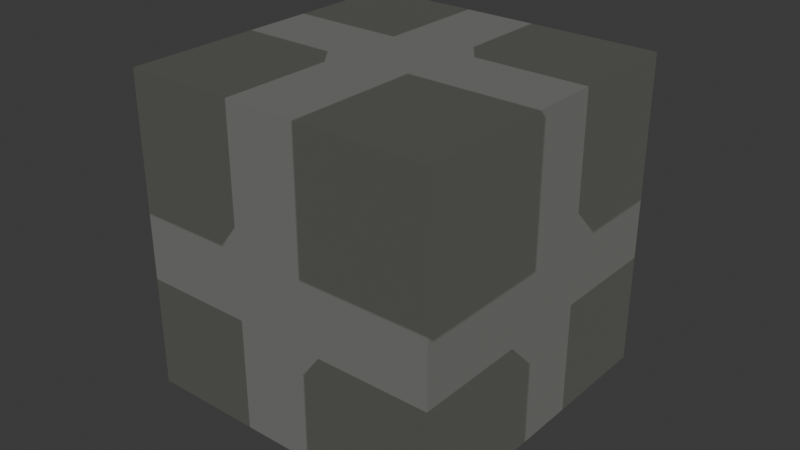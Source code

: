 # Source: levier_eteint.blend  (saved by Blender 4.0.36; exported with 4.5.12 LTS)
import bpy
from mathutils import Matrix  # noqa: F401  (used for matrix-valued properties, if any)

bpy.ops.wm.read_factory_settings(use_empty=True)
scene = bpy.context.scene
scene.name = 'Scene'

# ---- collections
col_collection = bpy.data.collections.new('Collection'); scene.collection.children.link(col_collection)

# ---- materials (node trees are filled in below, after node groups)
mat_mat_riau_005 = bpy.data.materials.new('Matériau.005')
mat_mat_riau_005.use_transparent_shadow = False
mat_mat_cube = bpy.data.materials.new('Mat-Cube')
mat_mat_cube.alpha_threshold = 0.0
mat_mat_cube.use_transparent_shadow = False
mat_mat_cube.roughness = 0.5
mat_mat_cube.line_color = (0.0, 0.0, 0.0, 1.0)

# ---- material node trees
mat_mat_riau_005.use_nodes = True; mat_mat_riau_005.node_tree.nodes.clear()
_N = mat_mat_riau_005.node_tree.nodes; _L = mat_mat_riau_005.node_tree.links
n0 = _N.new('ShaderNodeOutputMaterial'); n0.name = 'Sortie matériau'; n0.location = (300, 300)
n1 = _N.new('ShaderNodeBsdfPrincipled'); n1.name = 'BSDF guidée'; n1.location = (10, 300)
n1.inputs[0].default_value = (0.08286, 0.08292, 0.08669, 1.0)
n1.inputs[3].default_value = 1.45
n1.inputs[27].default_value = (0.06393, 0.06413, 0.05724, 1.0)
n1.inputs[28].default_value = 1.0
_L.new(n1.outputs[0], n0.inputs[0])
n0.is_active_output = True
mat_mat_cube.use_nodes = True; mat_mat_cube.node_tree.nodes.clear()
_N = mat_mat_cube.node_tree.nodes; _L = mat_mat_cube.node_tree.links
n0 = _N.new('ShaderNodeOutputMaterial'); n0.name = 'Material Output'; n0.location = (300, 300)
n1 = _N.new('ShaderNodeBsdfPrincipled'); n1.name = 'BSDF guidée'; n1.location = (-17, 295)
n1.inputs[1].default_value = 1.0
n1.inputs[3].default_value = 1.45
n2 = _N.new('ShaderNodeRGB'); n2.name = 'RVB'; n2.location = (-437, 406)
n2.outputs[0].default_value = (0.0, 0.0, 0.0, 1.0)
n3 = _N.new('ShaderNodeBrightContrast'); n3.name = 'Luminosité/contraste'; n3.location = (-221, 398)
n4 = _N.new('ShaderNodeObjectInfo'); n4.name = 'Infos d’objet'; n4.location = (-494, 203)
_L.new(n1.outputs[0], n0.inputs[0])
_L.new(n1.outputs[0], n0.inputs[1])
_L.new(n2.outputs[0], n3.inputs[0])
_L.new(n3.outputs[0], n1.inputs[0])
n0.is_active_output = True

# ---- world
world_world = bpy.data.worlds.new('World'); scene.world = world_world
world_world.use_nodes = True; world_world.node_tree.nodes.clear()
_N = world_world.node_tree.nodes; _L = world_world.node_tree.links
n0 = _N.new('ShaderNodeOutputWorld'); n0.name = 'World Output'; n0.location = (300, 300)
n1 = _N.new('ShaderNodeBackground'); n1.name = 'Background'; n1.location = (10, 300)
n1.inputs[0].default_value = (0.05088, 0.05088, 0.05088, 1.0)
_L.new(n1.outputs[0], n0.inputs[0])
n0.is_active_output = True
world_world.color = (0.05088, 0.05088, 0.05088)
world_world.use_sun_shadow = False
world_world.sun_shadow_jitter_overblur = 0.0

# ---- meshes
me_cube = bpy.data.meshes.new('Cube')
me_cube.from_pydata([(1.0, 1.0, 1.0), (1.0, 1.0, -1.0), (1.0, -1.0, 1.0), (1.0, -1.0, -1.0), (-1.0, 1.0, 1.0), (-1.0, 1.0, -1.0), (-1.0, -1.0, 1.0), (-1.0, -1.0, -1.0)], [], [(0, 4, 6, 2), (3, 2, 6, 7), (7, 6, 4, 5), (5, 1, 3, 7), (1, 0, 2, 3), (5, 4, 0, 1)])
_uv = me_cube.uv_layers.new(name='UVMap')
_uv.uv.foreach_set('vector', [0.625, 0.5, 0.875, 0.5, 0.875, 0.75, 0.625, 0.75, 0.375, 0.75, 0.625, 0.75, 0.625, 1.0, 0.375, 1.0, 0.375, 0.0, 0.625, 0.0, 0.625, 0.25, 0.375, 0.25, 0.125, 0.5, 0.375, 0.5, 0.375, 0.75, 0.125, 0.75, 0.375, 0.5, 0.625, 0.5, 0.625, 0.75, 0.375, 0.75, 0.375, 0.25, 0.625, 0.25, 0.625, 0.5, 0.375, 0.5])
me_cube.materials.append(mat_mat_riau_005)
me_cube.use_mirror_vertex_groups = False
me_cube.update()
me_cube_001 = bpy.data.meshes.new('Cube.001')
me_cube_001.from_pydata([(1.0, 1.0, 1.0), (0.875, 0.875, 0.875), (1.0, 1.0, -1.0), (0.875, 0.875, -0.875), (1.0, -1.0, 1.0), (0.875, -0.875, 0.875), (1.0, -1.0, -1.0), (0.875, -0.875, -0.875), (-1.0, 1.0, 1.0), (-0.875, 0.875, 0.875), (-1.0, 1.0, -1.0), (-0.875, 0.875, -0.875), (-1.0, -1.0, 1.0), (-0.875, -0.875, 0.875), (-1.0, -1.0, -1.0), (-0.875, -0.875, -0.875), (1.0, -1.0, -0.25), (0.25, -1.0, -0.25), (1.0, -1.0, 0.25), (-0.25, -1.0, 0.25), (-1.0, -1.0, -0.25), (-1.0, -1.0, 0.25), (-1.0, -0.25, -0.25), (-1.0, 1.0, -0.25), (-1.0, 1.0, 0.25), (1.0, 1.0, -0.25), (1.0, 1.0, 0.25), (1.0, -0.25, 0.25), (0.25, -0.875, -0.25), (-0.875, -0.875, -0.25), (-0.25, -0.875, 0.25), (-0.875, -0.875, 0.25), (0.875, -0.875, -0.25), (0.875, -0.875, 0.25), (-0.875, -0.25, -0.25), (-0.875, 0.875, -0.25), (-0.875, 0.875, 0.25), (0.875, -0.25, 0.25), (0.875, 0.875, -0.25), (0.875, 0.875, 0.25), (0.25, 1.0, 1.0), (-0.25, 1.0, 1.0), (-0.25, -1.0, 1.0), (0.25, -1.0, 1.0), (0.25, -1.0, 0.25), (-0.25, -1.0, -0.25), (-0.25, -1.0, -1.0), (0.25, -1.0, -1.0), (-0.25, 1.0, -1.0), (0.25, 1.0, -1.0), (-0.25, 1.0, 0.25), (0.25, 1.0, 0.25), (-0.25, 1.0, -0.25), (0.25, 1.0, -0.25), (-0.25, -0.875, 0.875), (0.25, -0.875, 0.875), (0.25, 0.875, 0.875), (-0.25, 0.875, 0.875), (0.25, -0.875, 0.25), (-0.25, -0.875, -0.875), (0.25, -0.875, -0.875), (-0.25, -0.875, -0.25), (-0.25, 0.875, -0.875), (0.25, 0.875, -0.875), (0.25, 0.875, 0.25), (-0.25, 0.875, 0.25), (-0.25, 0.875, -0.25), (0.25, 0.875, -0.25), (-1.0, -0.25, 1.0), (-1.0, 0.25, 1.0), (-0.25, -0.25, 1.0), (-0.25, 0.25, 1.0), (1.0, -0.25, 1.0), (1.0, 0.25, 1.0), (0.25, -0.25, 1.0), (0.25, 0.25, 1.0), (-1.0, -0.25, 0.25), (-1.0, 0.25, 0.25), (-1.0, 0.25, -0.25), (-1.0, 0.25, -1.0), (-1.0, -0.25, -1.0), (1.0, -0.25, -1.0), (1.0, 0.25, -1.0), (0.25, -0.25, -1.0), (0.25, 0.25, -1.0), (-0.25, -0.25, -1.0), (-0.25, 0.25, -1.0), (1.0, 0.25, 0.25), (1.0, -0.25, -0.25), (1.0, 0.25, -0.25), (-0.875, -0.25, 0.875), (-0.875, 0.25, 0.875), (-0.25, -0.25, 0.875), (-0.25, 0.25, 0.875), (0.875, -0.25, 0.875), (0.875, 0.25, 0.875), (0.25, -0.25, 0.875), (0.25, 0.25, 0.875), (-0.875, 0.25, 0.25), (-0.875, -0.25, 0.25), (-0.875, -0.25, -0.875), (-0.875, 0.25, -0.875), (-0.875, 0.25, -0.25), (0.875, -0.25, -0.875), (0.875, 0.25, -0.875), (0.25, -0.25, -0.875), (0.25, 0.25, -0.875), (-0.25, -0.25, -0.875), (-0.25, 0.25, -0.875), (0.875, 0.25, 0.25), (0.875, -0.25, -0.25), (0.875, 0.25, -0.25)], [], [(68, 12, 42, 70), (71, 41, 8, 69), (73, 0, 40, 75), (74, 43, 4, 72), (18, 4, 43, 44), (12, 21, 19, 42), (45, 20, 14, 46), (47, 6, 16, 17), (8, 24, 77, 69), (21, 12, 68, 76), (23, 10, 79, 78), (14, 20, 22, 80), (6, 47, 83, 81), (84, 49, 2, 82), (79, 10, 48, 86), (46, 14, 80, 85), (26, 0, 73, 87), (4, 18, 27, 72), (2, 25, 89, 82), (16, 6, 81, 88), (0, 26, 51, 40), (24, 8, 41, 50), (10, 23, 52, 48), (53, 25, 2, 49), (91, 9, 57, 93), (54, 13, 90, 92), (5, 55, 96, 94), (97, 56, 1, 95), (13, 54, 30, 31), (55, 5, 33, 58), (15, 29, 61, 59), (28, 32, 7, 60), (13, 31, 99, 90), (36, 9, 91, 98), (29, 15, 100, 34), (101, 11, 35, 102), (104, 3, 63, 106), (105, 60, 7, 103), (100, 15, 59, 107), (108, 62, 11, 101), (5, 94, 37, 33), (95, 1, 39, 109), (7, 32, 110, 103), (111, 38, 3, 104), (9, 36, 65, 57), (39, 1, 56, 64), (3, 38, 67, 63), (35, 11, 62, 66), (32, 28, 17, 16, 88, 110), (89, 25, 53, 67, 38, 111), (23, 78, 102, 35, 66, 52), (22, 20, 45, 61, 29, 34), (30, 19, 21, 76, 99, 31), (77, 24, 50, 65, 36, 98), (26, 87, 109, 39, 64, 51), (37, 27, 18, 44, 58, 33), (65, 50, 41, 71, 93, 57), (42, 19, 30, 54, 92, 70), (61, 45, 46, 85, 107, 59), (48, 52, 66, 62, 108, 86), (67, 53, 49, 84, 106, 63), (47, 17, 28, 60, 105, 83), (58, 44, 43, 74, 96, 55), (40, 51, 64, 56, 97, 75), (84, 82, 89, 111, 104, 106), (109, 87, 73, 75, 97, 95), (102, 78, 79, 86, 108, 101), (71, 69, 77, 98, 91, 93), (96, 74, 72, 27, 37, 94), (88, 81, 83, 105, 103, 110), (68, 70, 92, 90, 99, 76), (85, 80, 22, 34, 100, 107)])
_uv = me_cube_001.uv_layers.new(name='UVMap')
_uv.uv.foreach_set('vector', [0.875, 0.6562, 0.875, 0.75, 0.7812, 0.75, 0.7812, 0.6562, 0.7812, 0.5938, 0.7812, 0.5, 0.875, 0.5, 0.875, 0.5938, 0.625, 0.5938, 0.625, 0.5, 0.7188, 0.5, 0.7188, 0.5938, 0.7188, 0.6562, 0.7188, 0.75, 0.625, 0.75, 0.625, 0.6562, 0.5312, 0.75, 0.625, 0.75, 0.625, 0.8438, 0.5312, 0.8438, 0.625, 1.0, 0.5312, 1.0, 0.5312, 0.9062, 0.625, 0.9062, 0.4688, 0.9062, 0.4688, 1.0, 0.375, 1.0, 0.375, 0.9062, 0.375, 0.8438, 0.375, 0.75, 0.4688, 0.75, 0.4688, 0.8438, 0.625, 0.25, 0.5312, 0.25, 0.5312, 0.1562, 0.625, 0.1562, 0.5312, 0.0, 0.625, 0.0, 0.625, 0.09375, 0.5312, 0.09375, 0.4688, 0.25, 0.375, 0.25, 0.375, 0.1562, 0.4688, 0.1562, 0.375, 0.0, 0.4688, 0.0, 0.4688, 0.09375, 0.375, 0.09375, 0.375, 0.75, 0.2812, 0.75, 0.2812, 0.6562, 0.375, 0.6562, 0.2812, 0.5938, 0.2812, 0.5, 0.375, 0.5, 0.375, 0.5938, 0.125, 0.5938, 0.125, 0.5, 0.2188, 0.5, 0.2188, 0.5938, 0.2188, 0.75, 0.125, 0.75, 0.125, 0.6562, 0.2188, 0.6562, 0.5312, 0.5, 0.625, 0.5, 0.625, 0.5938, 0.5312, 0.5938, 0.625, 0.75, 0.5312, 0.75, 0.5312, 0.6562, 0.625, 0.6562, 0.375, 0.5, 0.4688, 0.5, 0.4688, 0.5938, 0.375, 0.5938, 0.4688, 0.75, 0.375, 0.75, 0.375, 0.6562, 0.4688, 0.6562, 0.625, 0.5, 0.5312, 0.5, 0.5312, 0.4062, 0.625, 0.4062, 0.5312, 0.25, 0.625, 0.25, 0.625, 0.3438, 0.5312, 0.3438, 0.375, 0.25, 0.4688, 0.25, 0.4688, 0.3438, 0.375, 0.3438, 0.4688, 0.4062, 0.4688, 0.5, 0.375, 0.5, 0.375, 0.4062, 0.875, 0.5893, 0.875, 0.5, 0.7857, 0.5, 0.7857, 0.5893, 0.7857, 0.75, 0.875, 0.75, 0.875, 0.6607, 0.7857, 0.6607, 0.625, 0.75, 0.7143, 0.75, 0.7143, 0.6607, 0.625, 0.6607, 0.7143, 0.5893, 0.7143, 0.5, 0.625, 0.5, 0.625, 0.5893, 0.625, 1.0, 0.625, 0.9107, 0.5357, 0.9107, 0.5357, 1.0, 0.625, 0.8393, 0.625, 0.75, 0.5357, 0.75, 0.5357, 0.8393, 0.375, 1.0, 0.4643, 1.0, 0.4643, 0.9107, 0.375, 0.9107, 0.4643, 0.8393, 0.4643, 0.75, 0.375, 0.75, 0.375, 0.8393, 0.625, 0.0, 0.5357, 0.0, 0.5357, 0.08929, 0.625, 0.08929, 0.5357, 0.25, 0.625, 0.25, 0.625, 0.1607, 0.5357, 0.1607, 0.4643, 0.0, 0.375, 0.0, 0.375, 0.08929, 0.4643, 0.08929, 0.375, 0.1607, 0.375, 0.25, 0.4643, 0.25, 0.4643, 0.1607, 0.375, 0.5893, 0.375, 0.5, 0.2857, 0.5, 0.2857, 0.5893, 0.2857, 0.6607, 0.2857, 0.75, 0.375, 0.75, 0.375, 0.6607, 0.125, 0.6607, 0.125, 0.75, 0.2143, 0.75, 0.2143, 0.6607, 0.2143, 0.5893, 0.2143, 0.5, 0.125, 0.5, 0.125, 0.5893, 0.625, 0.75, 0.625, 0.6607, 0.5357, 0.6607, 0.5357, 0.75, 0.625, 0.5893, 0.625, 0.5, 0.5357, 0.5, 0.5357, 0.5893, 0.375, 0.75, 0.4643, 0.75, 0.4643, 0.6607, 0.375, 0.6607, 0.4643, 0.5893, 0.4643, 0.5, 0.375, 0.5, 0.375, 0.5893, 0.625, 0.25, 0.5357, 0.25, 0.5357, 0.3393, 0.625, 0.3393, 0.5357, 0.5, 0.625, 0.5, 0.625, 0.4107, 0.5357, 0.4107, 0.375, 0.5, 0.4643, 0.5, 0.4643, 0.4107, 0.375, 0.4107, 0.4643, 0.25, 0.375, 0.25, 0.375, 0.3393, 0.4643, 0.3393, 0.0, 0.0, 0.0, 0.0, 0.0, 0.0, 0.0, 0.0, 0.0, 0.0, 0.0, 0.0, 0.0, 0.0, 0.0, 0.0, 0.0, 0.0, 0.0, 0.0, 0.0, 0.0, 0.0, 0.0, 0.0, 0.0, 0.0, 0.0, 0.0, 0.0, 0.0, 0.0, 0.0, 0.0, 0.0, 0.0, 0.0, 0.0, 0.0, 0.0, 0.0, 0.0, 0.0, 0.0, 0.0, 0.0, 0.0, 0.0, 0.0, 0.0, 0.0, 0.0, 0.0, 0.0, 0.0, 0.0, 0.0, 0.0, 0.0, 0.0, 0.0, 0.0, 0.0, 0.0, 0.0, 0.0, 0.0, 0.0, 0.0, 0.0, 0.0, 0.0, 0.0, 0.0, 0.0, 0.0, 0.0, 0.0, 0.0, 0.0, 0.0, 0.0, 0.0, 0.0, 0.0, 0.0, 0.0, 0.0, 0.0, 0.0, 0.0, 0.0, 0.0, 0.0, 0.0, 0.0, 0.0, 0.0, 0.0, 0.0, 0.0, 0.0, 0.0, 0.0, 0.0, 0.0, 0.0, 0.0, 0.0, 0.0, 0.0, 0.0, 0.0, 0.0, 0.0, 0.0, 0.0, 0.0, 0.0, 0.0, 0.0, 0.0, 0.0, 0.0, 0.0, 0.0, 0.0, 0.0, 0.0, 0.0, 0.0, 0.0, 0.0, 0.0, 0.0, 0.0, 0.0, 0.0, 0.0, 0.0, 0.0, 0.0, 0.0, 0.0, 0.0, 0.0, 0.0, 0.0, 0.0, 0.0, 0.0, 0.0, 0.0, 0.0, 0.0, 0.0, 0.0, 0.0, 0.0, 0.0, 0.0, 0.0, 0.0, 0.0, 0.0, 0.0, 0.0, 0.0, 0.0, 0.0, 0.0, 0.0, 0.0, 0.0, 0.0, 0.0, 0.0, 0.0, 0.0, 0.0, 0.0, 0.0, 0.0, 0.0, 0.0, 0.0, 0.0, 0.0, 0.0, 0.0, 0.0, 0.0, 0.0, 0.0, 0.0, 0.0, 0.0, 0.0, 0.0, 0.0, 0.0, 0.0, 0.0, 0.0, 0.0, 0.0, 0.0, 0.0, 0.0, 0.0, 0.0, 0.0, 0.0, 0.0, 0.0, 0.0, 0.0, 0.0, 0.0, 0.0, 0.0, 0.0, 0.0, 0.0, 0.0, 0.0, 0.0, 0.0, 0.0, 0.0, 0.0, 0.0, 0.0, 0.0, 0.0, 0.0, 0.0, 0.0, 0.0, 0.0, 0.0, 0.0, 0.0, 0.0, 0.0, 0.0, 0.0, 0.0, 0.0, 0.0, 0.0, 0.0, 0.0, 0.0, 0.0, 0.0, 0.0, 0.0, 0.0, 0.0, 0.0, 0.0, 0.0, 0.0, 0.0, 0.0, 0.0, 0.0, 0.0, 0.0, 0.0, 0.0, 0.0, 0.0, 0.0, 0.0, 0.0, 0.0, 0.0, 0.0, 0.0, 0.0, 0.0, 0.0, 0.0, 0.0, 0.0, 0.0])
_uv.active_render = True
_uv = me_cube_001.uv_layers.new(name='CarteUV')
_uv.uv.foreach_set('vector', [0.0, 0.0, 0.0, 0.0, 0.0, 0.0, 0.0, 0.0, 0.0, 0.0, 0.0, 0.0, 0.0, 0.0, 0.0, 0.0, 0.0, 0.0, 0.0, 0.0, 0.0, 0.0, 0.0, 0.0, 0.0, 0.0, 0.0, 0.0, 0.0, 0.0, 0.0, 0.0, 0.0, 0.0, 0.0, 0.0, 0.0, 0.0, 0.0, 0.0, 0.0, 0.0, 0.0, 0.0, 0.0, 0.0, 0.0, 0.0, 0.0, 0.0, 0.0, 0.0, 0.0, 0.0, 0.0, 0.0, 0.0, 0.0, 0.0, 0.0, 0.0, 0.0, 0.0, 0.0, 0.0, 0.0, 0.0, 0.0, 0.0, 0.0, 0.0, 0.0, 0.0, 0.0, 0.0, 0.0, 0.0, 0.0, 0.0, 0.0, 0.0, 0.0, 0.0, 0.0, 0.0, 0.0, 0.0, 0.0, 0.0, 0.0, 0.0, 0.0, 0.0, 0.0, 0.0, 0.0, 0.0, 0.0, 0.0, 0.0, 0.0, 0.0, 0.0, 0.0, 0.0, 0.0, 0.0, 0.0, 0.0, 0.0, 0.0, 0.0, 0.0, 0.0, 0.0, 0.0, 0.0, 0.0, 0.0, 0.0, 0.0, 0.0, 0.0, 0.0, 0.0, 0.0, 0.0, 0.0, 0.0, 0.0, 0.0, 0.0, 0.0, 0.0, 0.0, 0.0, 0.0, 0.0, 0.0, 0.0, 0.0, 0.0, 0.0, 0.0, 0.0, 0.0, 0.0, 0.0, 0.0, 0.0, 0.0, 0.0, 0.0, 0.0, 0.0, 0.0, 0.0, 0.0, 0.0, 0.0, 0.0, 0.0, 0.0, 0.0, 0.0, 0.0, 0.0, 0.0, 0.0, 0.0, 0.0, 0.0, 0.0, 0.0, 0.0, 0.0, 0.0, 0.0, 0.0, 0.0, 0.0, 0.0, 0.0, 0.0, 0.0, 0.0, 0.0, 0.0, 0.0, 0.0, 0.0, 0.0, 0.0, 0.0, 0.0, 0.0, 0.0, 0.0, 0.0, 0.0, 0.0, 0.0, 0.0, 0.0, 0.0, 0.0, 0.0, 0.0, 0.0, 0.0, 0.0, 0.0, 0.0, 0.0, 0.0, 0.0, 0.0, 0.0, 0.0, 0.0, 0.0, 0.0, 0.0, 0.0, 0.0, 0.0, 0.0, 0.0, 0.0, 0.0, 0.0, 0.0, 0.0, 0.0, 0.0, 0.0, 0.0, 0.0, 0.0, 0.0, 0.0, 0.0, 0.0, 0.0, 0.0, 0.0, 0.0, 0.0, 0.0, 0.0, 0.0, 0.0, 0.0, 0.0, 0.0, 0.0, 0.0, 0.0, 0.0, 0.0, 0.0, 0.0, 0.0, 0.0, 0.0, 0.0, 0.0, 0.0, 0.0, 0.0, 0.0, 0.0, 0.0, 0.0, 0.0, 0.0, 0.0, 0.0, 0.0, 0.0, 0.0, 0.0, 0.0, 0.0, 0.0, 0.0, 0.0, 0.0, 0.0, 0.0, 0.0, 0.0, 0.0, 0.0, 0.0, 0.0, 0.0, 0.0, 0.0, 0.0, 0.0, 0.0, 0.0, 0.0, 0.0, 0.0, 0.0, 0.0, 0.0, 0.0, 0.0, 0.0, 0.0, 0.0, 0.0, 0.0, 0.0, 0.0, 0.0, 0.0, 0.0, 0.0, 0.0, 0.0, 0.0, 0.0, 0.0, 0.0, 0.0, 0.0, 0.0, 0.0, 0.0, 0.0, 0.0, 0.0, 0.0, 0.0, 0.0, 0.0, 0.0, 0.0, 0.0, 0.0, 0.0, 0.0, 0.0, 0.0, 0.0, 0.0, 0.0, 0.0, 0.0, 0.0, 0.0, 0.0, 0.0, 0.0, 0.0, 0.0, 0.0, 0.0, 0.0, 0.0, 0.0, 0.0, 0.0, 0.0, 0.0, 0.0, 0.0, 0.0, 0.0, 0.0, 0.0, 0.0, 0.0, 0.0, 0.0, 0.0, 0.0, 0.0, 0.0, 0.0, 0.3047, 0.6797, 0.2656, 0.6797, 0.2656, 0.6875, 0.3125, 0.6875, 0.3125, 0.6406, 0.3047, 0.6406, 0.3125, 0.6094, 0.3125, 0.5625, 0.2656, 0.5625, 0.2656, 0.5703, 0.3047, 0.5703, 0.3047, 0.6094, 0.1875, 0.5625, 0.1875, 0.6094, 0.1953, 0.6094, 0.1953, 0.5703, 0.2344, 0.5703, 0.2344, 0.5625, 0.1875, 0.6406, 0.1875, 0.6875, 0.2344, 0.6875, 0.2344, 0.6797, 0.1953, 0.6797, 0.1953, 0.6406, 0.7656, 0.6797, 0.7656, 0.6875, 0.8125, 0.6875, 0.8125, 0.6406, 0.8047, 0.6406, 0.8047, 0.6797, 0.8125, 0.6094, 0.8125, 0.5625, 0.7656, 0.5625, 0.7656, 0.5703, 0.8047, 0.5703, 0.8047, 0.6094, 0.6875, 0.5625, 0.6875, 0.6094, 0.6953, 0.6094, 0.6953, 0.5703, 0.7344, 0.5703, 0.7344, 0.5625, 0.6953, 0.6406, 0.6875, 0.6406, 0.6875, 0.6875, 0.7344, 0.6875, 0.7344, 0.6797, 0.6953, 0.6797, 0.125, 0.5703, 0.125, 0.5625, 0.125, 0.5625, 0.125, 0.6094, 0.125, 0.6094, 0.125, 0.5703, 0.125, 0.6875, 0.125, 0.6875, 0.125, 0.6797, 0.125, 0.6797, 0.125, 0.6406, 0.125, 0.6406, 0.125, 0.6797, 0.125, 0.6875, 0.125, 0.6875, 0.125, 0.6406, 0.125, 0.6406, 0.125, 0.6797, 0.125, 0.5625, 0.125, 0.5625, 0.125, 0.5703, 0.125, 0.5703, 0.125, 0.6094, 0.125, 0.6094, 0.625, 0.5703, 0.625, 0.5625, 0.625, 0.5625, 0.625, 0.6094, 0.625, 0.6094, 0.625, 0.5703, 0.625, 0.6875, 0.625, 0.6875, 0.625, 0.6797, 0.625, 0.6797, 0.625, 0.6406, 0.625, 0.6406, 0.625, 0.6797, 0.625, 0.6875, 0.625, 0.6875, 0.625, 0.6406, 0.625, 0.6406, 0.625, 0.6797, 0.625, 0.5625, 0.625, 0.5625, 0.625, 0.5703, 0.625, 0.5703, 0.625, 0.6094, 0.625, 0.6094, 0.125, 0.6094, 0.125, 0.5625, 0.125, 0.5625, 0.125, 0.5703, 0.125, 0.5703, 0.125, 0.6094, 0.125, 0.5703, 0.125, 0.5625, 0.125, 0.5625, 0.125, 0.6094, 0.125, 0.6094, 0.125, 0.5703, 0.125, 0.6797, 0.125, 0.6875, 0.125, 0.6875, 0.125, 0.6406, 0.125, 0.6406, 0.125, 0.6797, 0.125, 0.6406, 0.125, 0.6875, 0.125, 0.6875, 0.125, 0.6797, 0.125, 0.6797, 0.125, 0.6406, 0.625, 0.6094, 0.625, 0.6094, 0.625, 0.5625, 0.625, 0.5625, 0.625, 0.5703, 0.625, 0.5703, 0.625, 0.5625, 0.625, 0.5625, 0.625, 0.6094, 0.625, 0.6094, 0.625, 0.5703, 0.625, 0.5703, 0.625, 0.6875, 0.625, 0.6406, 0.625, 0.6406, 0.625, 0.6797, 0.625, 0.6797, 0.625, 0.6875, 0.625, 0.6406, 0.625, 0.6875, 0.625, 0.6875, 0.625, 0.6797, 0.625, 0.6797, 0.625, 0.6406])
me_cube_001.materials.append(mat_mat_cube)
me_cube_001.use_mirror_vertex_groups = False
me_cube_001.update()

# ---- objects
ob_cube = bpy.data.objects.new('Cube', me_cube)
ob_cube_001 = bpy.data.objects.new('Cube.001', me_cube_001)

# ---- transforms, parenting, visibility, modifiers, constraints
ob_cube.location = (0.0, 0.0, 0.0)
ob_cube.scale = (3.5, 3.5, 3.5)
ob_cube.lock_rotations_4d = False
ob_cube.empty_display_type = 'ARROWS'
ob_cube.lineart.crease_threshold = 0.0
ob_cube_001.location = (0.0, 0.0, 0.0)
ob_cube_001.scale = (4.0, 4.0, 4.0)
ob_cube_001.lock_rotations_4d = False
ob_cube_001.empty_display_type = 'ARROWS'
ob_cube_001.lineart.crease_threshold = 0.0

# ---- collection membership
col_collection.objects.link(ob_cube)
col_collection.objects.link(ob_cube_001)

# ---- scene / render settings (as saved in the file)
scene.frame_start = 1; scene.frame_end = 250; scene.frame_set(1)
scene.render.engine = 'BLENDER_EEVEE_NEXT'
scene.cycles.sampling_pattern = 'TABULATED_SOBOL'
bpy.context.view_layer.update()

# ---- added for rendering (the .blend has no active camera and no usable light): camera, sun
cam_auto = bpy.data.cameras.new('AutoCamera')
cam_auto.lens = 50.0
cam_auto.sensor_width = 36.0
cam_auto.clip_end = 1000.0
ob_auto_camera = bpy.data.objects.new('AutoCamera', cam_auto)
scene.collection.objects.link(ob_auto_camera)
ob_auto_camera.location = (12.8203, -15.3843, 10.2562)
ob_auto_camera.rotation_euler = (1.09748, -7.21219e-08, 0.694738)
scene.camera = ob_auto_camera
light_auto_sun = bpy.data.lights.new('AutoSun', 'SUN')
light_auto_sun.energy = 3.0
light_auto_sun.angle = 0.0523599
ob_auto_sun = bpy.data.objects.new('AutoSun', light_auto_sun)
scene.collection.objects.link(ob_auto_sun)
ob_auto_sun.rotation_euler = (0.872665, 0.174533, 0.523599)
bpy.context.view_layer.update()
